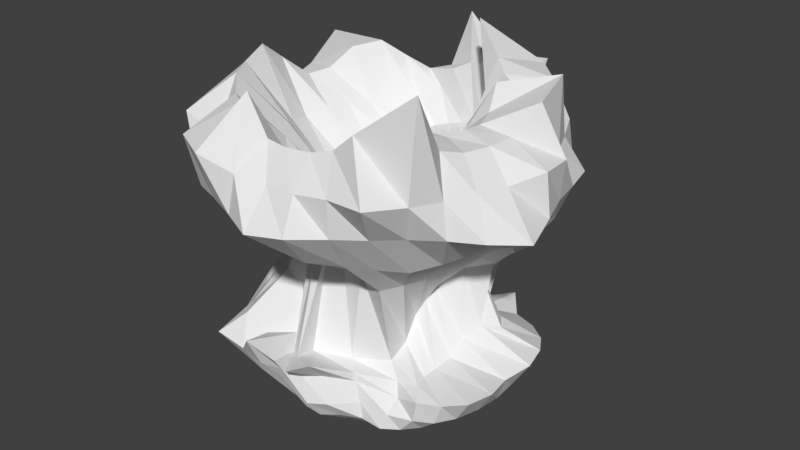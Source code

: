 # Source: bubblespitter.blend  (saved by Blender 2.79.0; exported with 4.5.12 LTS)
import bpy
from mathutils import Matrix  # noqa: F401  (used for matrix-valued properties, if any)

bpy.ops.wm.read_factory_settings(use_empty=True)
scene = bpy.context.scene
scene.name = 'Scene'

# ---- collections
col_collection_1 = bpy.data.collections.new('Collection 1'); scene.collection.children.link(col_collection_1)

# ---- materials (node trees are filled in below, after node groups)
mat_material_001 = bpy.data.materials.new('Material.001')
mat_material_001.alpha_threshold = 0.0
mat_material_001.use_transparent_shadow = False
mat_material_001.roughness = 0.5

# ---- material node trees

# ---- world
world_world = bpy.data.worlds.new('World'); scene.world = world_world
world_world.color = (0.05088, 0.05088, 0.05088)
world_world.use_sun_shadow = False
world_world.sun_shadow_jitter_overblur = 0.0
world_world.cycles.sampling_method = 'MANUAL'

# ---- meshes
me_sphere = bpy.data.meshes.new('Sphere')
me_sphere.from_pydata([(0.0, -3.258e-07, -1.0), (0.2467, 0.3066, 0.4364), (0.1989, 0.4972, 0.4909), (0.1365, 0.5762, 0.7793), (0.1517, 0.7341, 0.7849), (0.2153, 1.058, 0.6951), (0.1818, 0.9346, 0.3865), (0.1565, 0.7915, 0.2087), (0.2322, 0.5364, 0.06887), (0.0327, 0.4473, -0.6029), (0.004581, 0.561, -0.5625), (0.1143, 0.7134, -0.6581), (0.1335, 0.6851, -0.7263), (0.1084, 0.5449, -0.8315), (0.07466, 0.3753, -0.9239), (0.03806, 0.1913, -0.9808), (0.2713, 0.2833, 0.4413), (0.2672, 0.4553, 0.5069), (0.1778, 0.5043, 0.8903), (0.2706, 0.6533, 0.7071), (0.3195, 0.7701, 0.5568), (0.3674, 0.8749, 0.3871), (0.2879, 0.7092, 0.2104), (0.2846, 0.5323, -0.01032), (0.1937, 0.4623, -0.4481), (0.1579, 0.4684, -0.5437), (0.2925, 0.7452, -0.5874), (0.2734, 0.6607, -0.7067), (0.2126, 0.5133, -0.8315), (0.1464, 0.3536, -0.9239), (0.07466, 0.1802, -0.9808), (0.2922, 0.252, 0.4467), (0.3228, 0.4026, 0.5273), (0.2266, 0.4071, 1.069), (0.4361, 0.669, 0.8233), (0.4893, 0.7384, 0.5874), (0.5097, 0.7625, 0.3868), (0.4331, 0.629, 0.2052), (0.3683, 0.476, -0.01102), (0.3187, 0.396, -0.4224), (0.3012, 0.404, -0.5193), (0.4058, 0.5998, -0.616), (0.3962, 0.5933, -0.7061), (0.3087, 0.4619, -0.8315), (0.2126, 0.3182, -0.9239), (0.1084, 0.1622, -0.9808), (0.3179, 0.2175, 0.4497), (0.3513, 0.3279, 0.5851), (0.3755, 0.3604, 0.9157), (0.5761, 0.5421, 0.8055), (0.6335, 0.6229, 0.5865), (0.6501, 0.6495, 0.3856), (0.5692, 0.5585, 0.2013), (0.4531, 0.4034, 0.001875), (0.4246, 0.2919, -0.3663), (0.427, 0.3079, -0.4703), (0.5559, 0.5272, -0.5948), (0.5, 0.5, -0.7071), (0.3928, 0.3928, -0.8315), (0.2706, 0.2706, -0.9239), (0.1379, 0.1379, -0.9808), (0.3495, 0.1744, 0.4539), (0.3493, 0.2114, 0.6488), (0.4532, 0.305, 0.8635), (0.5816, 0.3926, 0.7008), (0.7047, 0.4672, 0.5634), (0.7953, 0.5299, 0.3848), (0.7063, 0.4655, 0.2085), (0.564, 0.3278, -0.009231), (0.3838, 0.2406, -0.2716), (0.5254, 0.2639, -0.4226), (0.6721, 0.4316, -0.5787), (0.5879, 0.3928, -0.7071), (0.4619, 0.3087, -0.8315), (0.3182, 0.2126, -0.9239), (0.1622, 0.1084, -0.9808), (0.3825, 0.12, 0.4643), (0.3771, 0.1317, 0.6534), (0.4834, 0.1977, 0.8605), (0.7519, 0.3351, 0.9221), (0.7682, 0.3182, 0.5556), (0.839, 0.3509, 0.3825), (0.7654, 0.3348, 0.2017), (0.6457, 0.2848, 0.01376), (0.4007, 0.2257, -0.1624), (0.5719, 0.2012, -0.4405), (0.7475, 0.307, -0.561), (0.6532, 0.2706, -0.7071), (0.5133, 0.2126, -0.8315), (0.3536, 0.1464, -0.9239), (0.1802, 0.07466, -0.9808), (0.4066, 0.06081, 0.4838), (0.4038, 0.06934, 0.6415), (0.5172, 0.09691, 0.7498), (0.7802, 0.1269, 0.8548), (0.8952, 0.1781, 0.5916), (0.8759, 0.1759, 0.3828), (0.7262, 0.1714, 0.1816), (0.6354, 0.192, 0.02127), (0.5063, 0.2031, -0.09436), (0.4847, 0.1447, -0.4349), (0.7809, 0.1637, -0.5668), (0.6926, 0.1383, -0.7077), (0.5449, 0.1084, -0.8315), (0.3753, 0.07466, -0.9239), (0.1913, 0.03806, -0.9808), (0.4166, 0.007495, 0.5044), (0.4135, 0.005852, 0.6408), (0.5383, -0.0005106, 0.7251), (0.7084, -0.0004638, 0.7091), (0.9196, -0.01457, 0.6041), (0.935, 0.002823, 0.3757), (0.7106, 0.03975, 0.1678), (0.5182, 0.08728, -0.003466), (0.3684, 0.1536, -0.1434), (0.4184, 0.07405, -0.5078), (0.7345, 0.01833, -0.5969), (0.7001, 0.001433, -0.7118), (0.5556, -3.415e-07, -0.8315), (0.3827, -3.043e-07, -0.9239), (0.1951, -3.08e-07, -0.9808), (0.4211, -0.0353, 0.5127), (0.4318, -0.06047, 0.6239), (0.53, -0.1033, 0.7315), (0.6935, -0.138, 0.7071), (0.8155, -0.1622, 0.5556), (0.9948, -0.2132, 0.3468), (0.6653, -0.07209, 0.1559), (0.4565, 0.008923, -0.05282), (0.2499, 0.0756, -0.2591), (0.4151, -0.01852, -0.5799), (0.7667, -0.1425, -0.5798), (0.6837, -0.1336, -0.7146), (0.5449, -0.1084, -0.8315), (0.3753, -0.07466, -0.9239), (0.1913, -0.03806, -0.9808), (0.4223, -0.07169, 0.5096), (0.4396, -0.1306, 0.6106), (0.4992, -0.193, 0.7142), (0.6533, -0.2706, 0.7071), (0.7682, -0.3182, 0.5556), (0.8622, -0.3733, 0.3699), (0.6295, -0.2053, 0.1578), (0.4253, -0.07345, -0.05604), (0.2114, 0.04388, -0.3366), (0.4036, -0.1249, -0.5989), (0.7296, -0.2819, -0.5808), (0.6416, -0.2591, -0.7181), (0.5133, -0.2126, -0.8315), (0.3536, -0.1464, -0.9239), (0.1802, -0.07466, -0.9808), (0.418, -0.1065, 0.5014), (0.4256, -0.1952, 0.6068), (0.4376, -0.2491, 0.7433), (0.6079, -0.3887, 0.7431), (0.6913, -0.4619, 0.5556), (0.7225, -0.4694, 0.3791), (0.5734, -0.3082, 0.1427), (0.3797, -0.1744, -0.05691), (0.1694, 0.006123, -0.4305), (0.3895, -0.202, -0.6126), (0.6179, -0.3478, -0.6067), (0.5747, -0.3503, -0.7257), (0.4616, -0.3071, -0.8319), (0.3182, -0.2126, -0.9239), (0.1622, -0.1084, -0.9808), (0.3975, -0.1429, 0.4822), (0.3904, -0.2506, 0.6194), (0.3205, -0.3127, 0.8368), (0.6629, -0.6049, 1.069), (0.6291, -0.6215, 0.5673), (0.5628, -0.5466, 0.3635), (0.4649, -0.4103, 0.1036), (0.3183, -0.2723, -0.07768), (0.1987, -0.112, -0.5299), (0.4243, -0.2926, -0.6037), (0.4918, -0.3852, -0.6238), (0.4661, -0.386, -0.7435), (0.3901, -0.3861, -0.8335), (0.2706, -0.2706, -0.9239), (0.1379, -0.138, -0.9808), (0.3461, -0.1773, 0.4545), (0.3462, -0.3154, 0.5971), (0.2807, -0.4054, 0.6874), (0.3737, -0.6766, 0.843), (0.5375, -0.8177, 0.5911), (0.4396, -0.6584, 0.3633), (0.3443, -0.5056, 0.1167), (0.2401, -0.3631, -0.09719), (0.2185, -0.2496, -0.5614), (0.2931, -0.293, -0.6315), (0.3384, -0.3454, -0.6855), (0.3318, -0.4177, -0.7524), (0.3048, -0.4437, -0.8345), (0.2126, -0.3182, -0.9239), (0.1084, -0.1622, -0.9808), (0.2874, -0.2019, 0.4323), (0.3077, -0.3834, 0.5053), (0.2219, -0.4506, 0.6378), (0.2547, -0.6714, 0.7407), (0.3274, -0.7999, 0.5777), (0.3152, -0.779, 0.375), (0.2376, -0.6098, 0.1434), (0.07252, -0.3035, -0.07286), (0.03083, -0.3403, -0.5834), (0.1202, -0.4268, -0.5867), (0.1326, -0.427, -0.6316), (0.1719, -0.4421, -0.737), (0.1896, -0.4449, -0.8261), (0.1464, -0.3535, -0.9239), (0.07466, -0.1802, -0.9808), (0.2474, -0.2234, 0.3974), (0.2383, -0.4218, 0.4308), (0.1436, -0.4959, 0.612), (0.1379, -0.6933, 0.7062), (0.1633, -0.8301, 0.5654), (0.1874, -0.9299, 0.3933), (0.1131, -0.7318, 0.1716), (-0.07217, -0.2796, -0.02867), (-0.1485, -0.4369, -0.5606), (0.04894, -0.6669, -0.4541), (0.02159, -0.5532, -0.5833), (0.07313, -0.5799, -0.7184), (0.08486, -0.5017, -0.8204), (0.07465, -0.3753, -0.9239), (0.03806, -0.1913, -0.9808), (0.2129, -0.24, 0.3562), (0.1362, -0.4108, 0.3964), (0.06508, -0.5226, 0.5767), (0.002042, -0.7049, 0.6984), (-2.77e-05, -0.8324, 0.556), (-0.0005472, -0.9828, 0.3767), (-0.02826, -0.7702, 0.2251), (-0.1446, -0.2966, 0.02705), (-0.1231, -0.5759, -0.5187), (-0.0557, -0.7297, -0.4995), (-0.06218, -0.6111, -0.5911), (-0.01893, -0.6251, -0.7278), (-0.002019, -0.553, -0.8305), (3.964e-09, -0.3827, -0.9239), (3.964e-09, -0.1951, -0.9808), (0.1802, -0.2382, 0.3342), (0.04993, -0.3868, 0.3944), (-0.03046, -0.5264, 0.5365), (-0.1245, -0.6899, 0.7013), (-0.1504, -0.8798, 0.5851), (-0.1789, -0.9028, 0.3846), (-0.1853, -0.7503, 0.2017), (-0.2102, -0.2955, 0.04056), (-0.1973, -0.5273, -0.5428), (-0.1687, -0.696, -0.4998), (-0.1617, -0.6482, -0.574), (-0.1346, -0.5831, -0.6971), (-0.1083, -0.5446, -0.8314), (-0.07466, -0.3753, -0.9239), (-0.03806, -0.1913, -0.9808), (0.1612, 0.04292, 0.4345), (0.1436, -0.2172, 0.3177), (-0.002718, -0.3745, 0.3888), (-0.1389, -0.5037, 0.4903), (-0.2622, -0.6703, 0.8894), (-0.3503, -0.9228, 0.6465), (-0.3537, -0.8366, 0.3938), (-0.3343, -0.7196, 0.2135), (-0.2677, -0.2842, 0.03517), (-0.2741, -0.4195, -0.5116), (-0.3213, -0.7328, -0.4293), (-0.2835, -0.678, -0.5723), (-0.2656, -0.5864, -0.6731), (-0.2123, -0.5121, -0.8311), (-0.1464, -0.3536, -0.9239), (-0.07466, -0.1802, -0.9808), (0.1025, -0.1895, 0.2985), (-0.06441, -0.3549, 0.3728), (-0.2495, -0.4527, 0.5002), (-0.4006, -0.5899, 0.7843), (-0.5582, -0.816, 0.6479), (-0.5161, -0.7701, 0.3816), (-0.4604, -0.6376, 0.2043), (-0.2695, -0.2309, 0.005314), (-0.3216, -0.3197, -0.429), (-0.3899, -0.5227, -0.5091), (-0.4369, -0.6567, -0.5595), (-0.3928, -0.5817, -0.7029), (-0.3087, -0.4619, -0.8315), (-0.2126, -0.3182, -0.9239), (-0.1084, -0.1622, -0.9808), (0.06637, -0.1589, 0.2841), (-0.1291, -0.3059, 0.3496), (-0.3412, -0.3692, 0.5504), (-0.5114, -0.5178, 0.7736), (-0.5898, -0.5903, 0.5581), (-0.6643, -0.6633, 0.381), (-0.5897, -0.5524, 0.2041), (-0.3157, -0.1583, -0.01579), (-0.3981, -0.2485, -0.3581), (-0.5316, -0.5282, -0.4389), (-0.6242, -0.6541, -0.5354), (-0.4995, -0.4994, -0.7078), (-0.3928, -0.3928, -0.8315), (-0.2706, -0.2706, -0.9239), (-0.1379, -0.1379, -0.9808), (0.04232, -0.1282, 0.2774), (-0.1679, -0.2387, 0.3322), (-0.4057, -0.2838, 0.5789), (-0.6058, -0.4225, 0.8294), (-0.8072, -0.5839, 0.6344), (-0.8168, -0.548, 0.3902), (-0.6681, -0.4047, 0.2337), (-0.3996, -0.1103, -0.00787), (-0.5106, -0.2415, -0.2991), (-0.6193, -0.3953, -0.4572), (-0.6773, -0.4472, -0.5652), (-0.5879, -0.3928, -0.7071), (-0.4619, -0.3087, -0.8315), (-0.3182, -0.2126, -0.9239), (-0.1622, -0.1084, -0.9808), (0.02738, -0.09226, 0.2808), (-0.1977, -0.1881, 0.2686), (-0.4712, -0.2158, 0.5464), (-0.6637, -0.3065, 0.8435), (-0.8872, -0.3794, 0.6146), (-0.8521, -0.3527, 0.3832), (-0.7378, -0.2576, 0.2063), (-0.5056, -0.08586, 0.009538), (-0.5857, -0.1703, -0.2859), (-0.6724, -0.2646, -0.4371), (-0.7519, -0.3132, -0.5612), (-0.6533, -0.2706, -0.7071), (-0.5133, -0.2126, -0.8315), (-0.3536, -0.1464, -0.9239), (-0.1802, -0.07466, -0.9808), (0.01775, -0.04726, 0.2976), (-0.2336, -0.1312, 0.2231), (-0.5402, -0.1213, 0.5088), (-0.6933, -0.1602, 0.8915), (-0.9127, -0.19, 0.6341), (-0.9072, -0.1804, 0.3831), (-0.7275, -0.1082, 0.1971), (-0.5815, -0.03038, 0.01284), (-0.6147, -0.0623, -0.301), (-0.7303, -0.1307, -0.3864), (-0.7898, -0.1603, -0.5632), (-0.6935, -0.1379, -0.7071), (-0.5449, -0.1084, -0.8315), (-0.3753, -0.07466, -0.9239), (-0.1913, -0.03806, -0.9808), (0.0124, 0.006906, 0.3113), (-0.2755, -0.01241, 0.1346), (-0.5749, 0.007745, 0.4832), (-0.7255, 0.001864, 0.7755), (-0.8575, 0.002703, 0.5815), (-0.9239, 4.298e-06, 0.3827), (-0.7154, 0.03693, 0.1843), (-0.6052, 0.07413, 0.0002441), (-0.6059, 0.05781, -0.29), (-0.7571, 0.007221, -0.3823), (-0.8055, -0.00248, -0.5621), (-0.7068, -2.242e-05, -0.7072), (-0.5556, -2.596e-07, -0.8315), (-0.3827, -2.521e-07, -0.9239), (-0.1951, -3.155e-07, -0.9808), (0.007596, 0.0703, 0.3056), (-0.2747, 0.1391, 0.1174), (-0.5294, 0.1261, 0.5125), (-0.6752, 0.1409, 0.6569), (-0.8432, 0.1683, 0.5783), (-0.9061, 0.1802, 0.3827), (-0.7307, 0.1843, 0.1988), (-0.6179, 0.2034, 0.008324), (-0.4919, 0.1347, -0.2981), (-0.7314, 0.1249, -0.4118), (-0.8131, 0.1627, -0.5562), (-0.6935, 0.1379, -0.7071), (-0.5449, 0.1084, -0.8315), (-0.3753, 0.07466, -0.9239), (-0.1913, 0.03806, -0.9808), (0.006068, 0.1313, 0.3034), (-0.2677, 0.2503, 0.1737), (-0.4942, 0.2426, 0.5208), (-0.6334, 0.2577, 0.6699), (-0.8369, 0.3254, 0.6322), (-0.856, 0.3542, 0.3832), (-0.756, 0.3436, 0.216), (-0.6517, 0.3379, 0.03278), (-0.3654, 0.2591, -0.2871), (-0.6068, 0.2557, -0.4169), (-0.7504, 0.3079, -0.5619), (-0.6533, 0.2706, -0.7071), (-0.5133, 0.2126, -0.8315), (-0.3536, 0.1464, -0.9239), (-0.1802, 0.07466, -0.9808), (0.01847, 0.1833, 0.3191), (-0.2309, 0.3728, 0.2834), (-0.424, 0.3543, 0.4855), (-0.5629, 0.3674, 0.7729), (-0.8785, 0.5702, 0.7531), (-0.7947, 0.53, 0.3924), (-0.7394, 0.5192, 0.2138), (-0.6228, 0.4561, 0.061), (-0.389, 0.4075, -0.2267), (-0.5395, 0.4158, -0.3882), (-0.6558, 0.4462, -0.5792), (-0.5872, 0.3924, -0.708), (-0.4619, 0.3087, -0.8315), (-0.3182, 0.2126, -0.9239), (-0.1622, 0.1084, -0.9808), (0.04026, 0.2263, 0.3509), (-0.1844, 0.4801, 0.351), (-0.3409, 0.4593, 0.462), (-0.4771, 0.5, 0.7926), (-0.6389, 0.6977, 0.6699), (-0.7504, 0.7715, 0.4103), (-0.6763, 0.6886, 0.2092), (-0.4539, 0.5021, 0.08991), (-0.3253, 0.4548, -0.1833), (-0.4704, 0.5306, -0.3823), (-0.5521, 0.5618, -0.5579), (-0.5, 0.5, -0.7072), (-0.3928, 0.3928, -0.8315), (-0.2706, 0.2706, -0.9239), (-0.1379, 0.1379, -0.9808), (0.06667, 0.259, 0.3934), (-0.1247, 0.5211, 0.3906), (-0.241, 0.5449, 0.4882), (-0.385, 0.5949, 0.7056), (-0.4638, 0.696, 0.5596), (-0.5298, 0.8065, 0.3941), (-0.4695, 0.7323, 0.2216), (-0.268, 0.5316, 0.09395), (-0.2753, 0.5392, -0.2354), (-0.3905, 0.6272, -0.4219), (-0.455, 0.6864, -0.5529), (-0.3928, 0.5879, -0.7071), (-0.3087, 0.4619, -0.8315), (-0.2126, 0.3182, -0.9239), (-0.1084, 0.1622, -0.9808), (0.1063, 0.2844, 0.4226), (-0.04992, 0.5383, 0.4155), (-0.1513, 0.6035, 0.5765), (-0.2617, 0.6477, 0.6437), (-0.3298, 0.8055, 0.5908), (-0.3536, 0.8536, 0.3827), (-0.3287, 0.8178, 0.2156), (-0.1343, 0.5213, 0.08539), (-0.1893, 0.5529, -0.3166), (-0.3382, 0.7909, -0.412), (-0.3117, 0.727, -0.5639), (-0.2706, 0.6533, -0.7071), (-0.2126, 0.5133, -0.8315), (-0.1464, 0.3536, -0.9239), (-0.07466, 0.1802, -0.9808), (0.1622, 0.3083, 0.4278), (0.04019, 0.5393, 0.4451), (-0.0684, 0.5962, 0.698), (-0.138, 0.6745, 0.6828), (-0.1624, 0.8148, 0.5546), (-0.1808, 0.9067, 0.3833), (-0.1681, 0.8314, 0.2236), (-0.006622, 0.5064, 0.05148), (-0.1686, 0.4826, -0.4998), (-0.1538, 0.7368, -0.4401), (-0.15, 0.7769, -0.5636), (-0.138, 0.6935, -0.7071), (-0.1084, 0.5449, -0.8315), (-0.07466, 0.3753, -0.9239), (-0.03806, 0.1913, -0.9808), (0.2124, 0.3167, 0.4313), (0.1252, 0.5254, 0.471), (0.04327, 0.5993, 0.756), (-0.07462, 0.7549, 0.9682), (-0.1401, 1.051, 0.6644), (-0.01539, 1.005, 0.3732), (-0.007232, 0.8061, 0.2298), (0.1062, 0.5188, 0.05201), (-0.03027, 0.4332, -0.6203), (-0.001043, 0.8762, -0.3961), (-0.01208, 0.8164, -0.5866), (-0.002714, 0.7036, -0.7185), (1.232e-07, 0.5556, -0.8315), (7.847e-08, 0.3827, -0.9239), (1.514e-08, 0.1951, -0.9808)], [], [(475, 474, 8, 9), (468, 467, 1, 2), (476, 475, 9, 10), (469, 468, 2, 3), (477, 476, 10, 11), (470, 469, 3, 4), (478, 477, 11, 12), (471, 470, 4, 5), (479, 478, 12, 13), (472, 471, 5, 6), (480, 479, 13, 14), (473, 472, 6, 7), (481, 480, 14, 15), (474, 473, 7, 8), (467, 256, 1), (0, 481, 15), (8, 7, 22, 23), (1, 256, 16), (0, 15, 30), (9, 8, 23, 24), (2, 1, 16, 17), (10, 9, 24, 25), (3, 2, 17, 18), (11, 10, 25, 26), (4, 3, 18, 19), (12, 11, 26, 27), (5, 4, 19, 20), (13, 12, 27, 28), (6, 5, 20, 21), (14, 13, 28, 29), (7, 6, 21, 22), (15, 14, 29, 30), (27, 26, 41, 42), (20, 19, 34, 35), (28, 27, 42, 43), (21, 20, 35, 36), (29, 28, 43, 44), (22, 21, 36, 37), (30, 29, 44, 45), (23, 22, 37, 38), (16, 256, 31), (0, 30, 45), (24, 23, 38, 39), (17, 16, 31, 32), (25, 24, 39, 40), (18, 17, 32, 33), (26, 25, 40, 41), (19, 18, 33, 34), (31, 256, 46), (0, 45, 60), (39, 38, 53, 54), (32, 31, 46, 47), (40, 39, 54, 55), (33, 32, 47, 48), (41, 40, 55, 56), (34, 33, 48, 49), (42, 41, 56, 57), (35, 34, 49, 50), (43, 42, 57, 58), (36, 35, 50, 51), (44, 43, 58, 59), (37, 36, 51, 52), (45, 44, 59, 60), (38, 37, 52, 53), (50, 49, 64, 65), (58, 57, 72, 73), (51, 50, 65, 66), (59, 58, 73, 74), (52, 51, 66, 67), (60, 59, 74, 75), (53, 52, 67, 68), (46, 256, 61), (0, 60, 75), (54, 53, 68, 69), (47, 46, 61, 62), (55, 54, 69, 70), (48, 47, 62, 63), (56, 55, 70, 71), (49, 48, 63, 64), (57, 56, 71, 72), (69, 68, 83, 84), (62, 61, 76, 77), (70, 69, 84, 85), (63, 62, 77, 78), (71, 70, 85, 86), (64, 63, 78, 79), (72, 71, 86, 87), (65, 64, 79, 80), (73, 72, 87, 88), (66, 65, 80, 81), (74, 73, 88, 89), (67, 66, 81, 82), (75, 74, 89, 90), (68, 67, 82, 83), (61, 256, 76), (0, 75, 90), (88, 87, 102, 103), (81, 80, 95, 96), (89, 88, 103, 104), (82, 81, 96, 97), (90, 89, 104, 105), (83, 82, 97, 98), (76, 256, 91), (0, 90, 105), (84, 83, 98, 99), (77, 76, 91, 92), (85, 84, 99, 100), (78, 77, 92, 93), (86, 85, 100, 101), (79, 78, 93, 94), (87, 86, 101, 102), (80, 79, 94, 95), (100, 99, 114, 115), (93, 92, 107, 108), (101, 100, 115, 116), (94, 93, 108, 109), (102, 101, 116, 117), (95, 94, 109, 110), (103, 102, 117, 118), (96, 95, 110, 111), (104, 103, 118, 119), (97, 96, 111, 112), (105, 104, 119, 120), (98, 97, 112, 113), (91, 256, 106), (0, 105, 120), (99, 98, 113, 114), (92, 91, 106, 107), (119, 118, 133, 134), (112, 111, 126, 127), (120, 119, 134, 135), (113, 112, 127, 128), (106, 256, 121), (0, 120, 135), (114, 113, 128, 129), (107, 106, 121, 122), (115, 114, 129, 130), (108, 107, 122, 123), (116, 115, 130, 131), (109, 108, 123, 124), (117, 116, 131, 132), (110, 109, 124, 125), (118, 117, 132, 133), (111, 110, 125, 126), (123, 122, 137, 138), (131, 130, 145, 146), (124, 123, 138, 139), (132, 131, 146, 147), (125, 124, 139, 140), (133, 132, 147, 148), (126, 125, 140, 141), (134, 133, 148, 149), (127, 126, 141, 142), (135, 134, 149, 150), (128, 127, 142, 143), (121, 256, 136), (0, 135, 150), (129, 128, 143, 144), (122, 121, 136, 137), (130, 129, 144, 145), (142, 141, 156, 157), (150, 149, 164, 165), (143, 142, 157, 158), (136, 256, 151), (0, 150, 165), (144, 143, 158, 159), (137, 136, 151, 152), (145, 144, 159, 160), (138, 137, 152, 153), (146, 145, 160, 161), (139, 138, 153, 154), (147, 146, 161, 162), (140, 139, 154, 155), (148, 147, 162, 163), (141, 140, 155, 156), (149, 148, 163, 164), (161, 160, 175, 176), (154, 153, 168, 169), (162, 161, 176, 177), (155, 154, 169, 170), (163, 162, 177, 178), (156, 155, 170, 171), (164, 163, 178, 179), (157, 156, 171, 172), (165, 164, 179, 180), (158, 157, 172, 173), (151, 256, 166), (0, 165, 180), (159, 158, 173, 174), (152, 151, 166, 167), (160, 159, 174, 175), (153, 152, 167, 168), (180, 179, 194, 195), (173, 172, 187, 188), (166, 256, 181), (0, 180, 195), (174, 173, 188, 189), (167, 166, 181, 182), (175, 174, 189, 190), (168, 167, 182, 183), (176, 175, 190, 191), (169, 168, 183, 184), (177, 176, 191, 192), (170, 169, 184, 185), (178, 177, 192, 193), (171, 170, 185, 186), (179, 178, 193, 194), (172, 171, 186, 187), (184, 183, 198, 199), (192, 191, 206, 207), (185, 184, 199, 200), (193, 192, 207, 208), (186, 185, 200, 201), (194, 193, 208, 209), (187, 186, 201, 202), (195, 194, 209, 210), (188, 187, 202, 203), (181, 256, 196), (0, 195, 210), (189, 188, 203, 204), (182, 181, 196, 197), (190, 189, 204, 205), (183, 182, 197, 198), (191, 190, 205, 206), (203, 202, 217, 218), (196, 256, 211), (0, 210, 225), (204, 203, 218, 219), (197, 196, 211, 212), (205, 204, 219, 220), (198, 197, 212, 213), (206, 205, 220, 221), (199, 198, 213, 214), (207, 206, 221, 222), (200, 199, 214, 215), (208, 207, 222, 223), (201, 200, 215, 216), (209, 208, 223, 224), (202, 201, 216, 217), (210, 209, 224, 225), (222, 221, 236, 237), (215, 214, 229, 230), (223, 222, 237, 238), (216, 215, 230, 231), (224, 223, 238, 239), (217, 216, 231, 232), (225, 224, 239, 240), (218, 217, 232, 233), (211, 256, 226), (0, 225, 240), (219, 218, 233, 234), (212, 211, 226, 227), (220, 219, 234, 235), (213, 212, 227, 228), (221, 220, 235, 236), (214, 213, 228, 229), (0, 240, 255), (234, 233, 248, 249), (227, 226, 241, 242), (235, 234, 249, 250), (228, 227, 242, 243), (236, 235, 250, 251), (229, 228, 243, 244), (237, 236, 251, 252), (230, 229, 244, 245), (238, 237, 252, 253), (231, 230, 245, 246), (239, 238, 253, 254), (232, 231, 246, 247), (240, 239, 254, 255), (233, 232, 247, 248), (226, 256, 241), (253, 252, 268, 269), (246, 245, 261, 262), (254, 253, 269, 270), (247, 246, 262, 263), (255, 254, 270, 271), (248, 247, 263, 264), (241, 256, 257), (0, 255, 271), (249, 248, 264, 265), (242, 241, 257, 258), (250, 249, 265, 266), (243, 242, 258, 259), (251, 250, 266, 267), (244, 243, 259, 260), (252, 251, 267, 268), (245, 244, 260, 261), (258, 257, 272, 273), (266, 265, 280, 281), (259, 258, 273, 274), (267, 266, 281, 282), (260, 259, 274, 275), (268, 267, 282, 283), (261, 260, 275, 276), (269, 268, 283, 284), (262, 261, 276, 277), (270, 269, 284, 285), (263, 262, 277, 278), (271, 270, 285, 286), (264, 263, 278, 279), (257, 256, 272), (0, 271, 286), (265, 264, 279, 280), (277, 276, 291, 292), (285, 284, 299, 300), (278, 277, 292, 293), (286, 285, 300, 301), (279, 278, 293, 294), (272, 256, 287), (0, 286, 301), (280, 279, 294, 295), (273, 272, 287, 288), (281, 280, 295, 296), (274, 273, 288, 289), (282, 281, 296, 297), (275, 274, 289, 290), (283, 282, 297, 298), (276, 275, 290, 291), (284, 283, 298, 299), (296, 295, 310, 311), (289, 288, 303, 304), (297, 296, 311, 312), (290, 289, 304, 305), (298, 297, 312, 313), (291, 290, 305, 306), (299, 298, 313, 314), (292, 291, 306, 307), (300, 299, 314, 315), (293, 292, 307, 308), (301, 300, 315, 316), (294, 293, 308, 309), (287, 256, 302), (0, 301, 316), (295, 294, 309, 310), (288, 287, 302, 303), (315, 314, 329, 330), (308, 307, 322, 323), (316, 315, 330, 331), (309, 308, 323, 324), (302, 256, 317), (0, 316, 331), (310, 309, 324, 325), (303, 302, 317, 318), (311, 310, 325, 326), (304, 303, 318, 319), (312, 311, 326, 327), (305, 304, 319, 320), (313, 312, 327, 328), (306, 305, 320, 321), (314, 313, 328, 329), (307, 306, 321, 322), (319, 318, 333, 334), (327, 326, 341, 342), (320, 319, 334, 335), (328, 327, 342, 343), (321, 320, 335, 336), (329, 328, 343, 344), (322, 321, 336, 337), (330, 329, 344, 345), (323, 322, 337, 338), (331, 330, 345, 346), (324, 323, 338, 339), (317, 256, 332), (0, 331, 346), (325, 324, 339, 340), (318, 317, 332, 333), (326, 325, 340, 341), (338, 337, 352, 353), (346, 345, 360, 361), (339, 338, 353, 354), (332, 256, 347), (0, 346, 361), (340, 339, 354, 355), (333, 332, 347, 348), (341, 340, 355, 356), (334, 333, 348, 349), (342, 341, 356, 357), (335, 334, 349, 350), (343, 342, 357, 358), (336, 335, 350, 351), (344, 343, 358, 359), (337, 336, 351, 352), (345, 344, 359, 360), (357, 356, 371, 372), (350, 349, 364, 365), (358, 357, 372, 373), (351, 350, 365, 366), (359, 358, 373, 374), (352, 351, 366, 367), (360, 359, 374, 375), (353, 352, 367, 368), (361, 360, 375, 376), (354, 353, 368, 369), (347, 256, 362), (0, 361, 376), (355, 354, 369, 370), (348, 347, 362, 363), (356, 355, 370, 371), (349, 348, 363, 364), (376, 375, 390, 391), (369, 368, 383, 384), (362, 256, 377), (0, 376, 391), (370, 369, 384, 385), (363, 362, 377, 378), (371, 370, 385, 386), (364, 363, 378, 379), (372, 371, 386, 387), (365, 364, 379, 380), (373, 372, 387, 388), (366, 365, 380, 381), (374, 373, 388, 389), (367, 366, 381, 382), (375, 374, 389, 390), (368, 367, 382, 383), (388, 387, 402, 403), (381, 380, 395, 396), (389, 388, 403, 404), (382, 381, 396, 397), (390, 389, 404, 405), (383, 382, 397, 398), (391, 390, 405, 406), (384, 383, 398, 399), (377, 256, 392), (0, 391, 406), (385, 384, 399, 400), (378, 377, 392, 393), (386, 385, 400, 401), (379, 378, 393, 394), (387, 386, 401, 402), (380, 379, 394, 395), (392, 256, 407), (0, 406, 421), (400, 399, 414, 415), (393, 392, 407, 408), (401, 400, 415, 416), (394, 393, 408, 409), (402, 401, 416, 417), (395, 394, 409, 410), (403, 402, 417, 418), (396, 395, 410, 411), (404, 403, 418, 419), (397, 396, 411, 412), (405, 404, 419, 420), (398, 397, 412, 413), (406, 405, 420, 421), (399, 398, 413, 414), (411, 410, 425, 426), (419, 418, 433, 434), (412, 411, 426, 427), (420, 419, 434, 435), (413, 412, 427, 428), (421, 420, 435, 436), (414, 413, 428, 429), (407, 256, 422), (0, 421, 436), (415, 414, 429, 430), (408, 407, 422, 423), (416, 415, 430, 431), (409, 408, 423, 424), (417, 416, 431, 432), (410, 409, 424, 425), (418, 417, 432, 433), (430, 429, 444, 445), (423, 422, 437, 438), (431, 430, 445, 446), (424, 423, 438, 439), (432, 431, 446, 447), (425, 424, 439, 440), (433, 432, 447, 448), (426, 425, 440, 441), (434, 433, 448, 449), (427, 426, 441, 442), (435, 434, 449, 450), (428, 427, 442, 443), (436, 435, 450, 451), (429, 428, 443, 444), (422, 256, 437), (0, 436, 451), (449, 448, 463, 464), (442, 441, 456, 457), (450, 449, 464, 465), (443, 442, 457, 458), (451, 450, 465, 466), (444, 443, 458, 459), (437, 256, 452), (0, 451, 466), (445, 444, 459, 460), (438, 437, 452, 453), (446, 445, 460, 461), (439, 438, 453, 454), (447, 446, 461, 462), (440, 439, 454, 455), (448, 447, 462, 463), (441, 440, 455, 456), (453, 452, 467, 468), (461, 460, 475, 476), (454, 453, 468, 469), (462, 461, 476, 477), (455, 454, 469, 470), (463, 462, 477, 478), (456, 455, 470, 471), (464, 463, 478, 479), (457, 456, 471, 472), (465, 464, 479, 480), (458, 457, 472, 473), (466, 465, 480, 481), (459, 458, 473, 474), (452, 256, 467), (0, 466, 481), (460, 459, 474, 475)])
me_sphere.materials.append(mat_material_001)
me_sphere.use_remesh_preserve_volume = False
me_sphere.use_remesh_preserve_attributes = False
me_sphere.use_mirror_vertex_groups = False
me_sphere.update()

# ---- objects
ob_sphere = bpy.data.objects.new('Sphere', me_sphere)

# ---- transforms, parenting, visibility, modifiers, constraints
ob_sphere.location = (0.0, 0.0, 0.0)
ob_sphere.lineart.crease_threshold = 0.0

# ---- collection membership
col_collection_1.objects.link(ob_sphere)

# ---- scene / render settings (as saved in the file)
scene.frame_start = 1; scene.frame_end = 250; scene.frame_set(1)
scene.render.engine = 'BLENDER_EEVEE_NEXT'
scene.render.resolution_percentage = 50
scene.render.dither_intensity = 0.0
scene.cycles.use_denoising = False
scene.cycles.samples = 128
scene.cycles.sampling_pattern = 'TABULATED_SOBOL'
scene.cycles.use_adaptive_sampling = False
scene.cycles.use_light_tree = False
scene.cycles.blur_glossy = 0.0
scene.cycles.sample_clamp_indirect = 0.0
scene.view_settings.view_transform = 'Standard'
bpy.context.view_layer.update()

# ---- added for rendering (the .blend has no active camera and no usable light): camera, sun
cam_auto = bpy.data.cameras.new('AutoCamera')
cam_auto.lens = 50.0
cam_auto.sensor_width = 36.0
cam_auto.clip_end = 1000.0
ob_auto_camera = bpy.data.objects.new('AutoCamera', cam_auto)
scene.collection.objects.link(ob_auto_camera)
ob_auto_camera.location = (3.25739, -3.8288, 2.6121)
ob_auto_camera.rotation_euler = (1.09748, -7.21219e-08, 0.694738)
scene.camera = ob_auto_camera
light_auto_sun = bpy.data.lights.new('AutoSun', 'SUN')
light_auto_sun.energy = 3.0
light_auto_sun.angle = 0.0523599
ob_auto_sun = bpy.data.objects.new('AutoSun', light_auto_sun)
scene.collection.objects.link(ob_auto_sun)
ob_auto_sun.rotation_euler = (0.872665, 0.174533, 0.523599)
bpy.context.view_layer.update()
